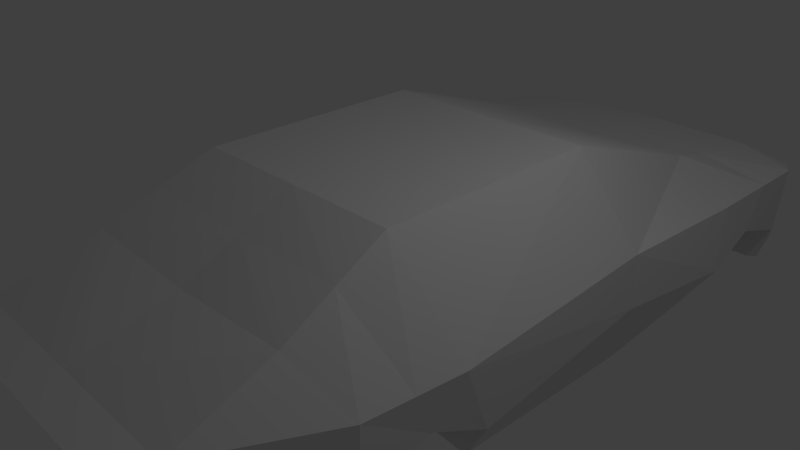 # Source: car.blend  (saved by Blender 2.75.0; exported with 4.5.12 LTS)
import bpy
from mathutils import Matrix  # noqa: F401  (used for matrix-valued properties, if any)

bpy.ops.wm.read_factory_settings(use_empty=True)
scene = bpy.context.scene
scene.name = 'Scene'

# ---- collections
col_collection_1 = bpy.data.collections.new('Collection 1'); scene.collection.children.link(col_collection_1)

# ---- materials (node trees are filled in below, after node groups)
mat_material = bpy.data.materials.new('Material')
mat_material.alpha_threshold = 0.0
mat_material.use_transparent_shadow = False
mat_material.roughness = 0.5
mat_material.line_color = (0.0, 0.0, 0.0, 1.0)

# ---- material node trees

# ---- world
world_world = bpy.data.worlds.new('World'); scene.world = world_world
world_world.color = (0.05088, 0.05088, 0.05088)
world_world.use_sun_shadow = False
world_world.sun_shadow_jitter_overblur = 0.0
world_world.cycles.sampling_method = 'MANUAL'
world_world.cycles.sample_map_resolution = 256

# ---- cameras
cam_camera = bpy.data.cameras.new('Camera')
cam_camera.clip_end = 100.0
cam_camera.lens = 35.0
cam_camera.sensor_width = 32.0
cam_camera.sensor_height = 18.0
cam_camera.ortho_scale = 7.314
cam_camera.dof.focus_distance = 0.0
cam_camera.dof.aperture_fstop = 128.0

# ---- lights
light_lamp = bpy.data.lights.new('Lamp', 'POINT')
light_lamp.transmission_factor = 0.0
light_lamp.cutoff_distance = 30.0
light_lamp.energy = 100.0
light_lamp.shadow_buffer_clip_start = 1.001
light_lamp.shadow_soft_size = 0.1
light_lamp.shadow_maximum_resolution = 0.006
light_lamp.use_absolute_resolution = True
light_lamp.cycles.use_multiple_importance_sampling = False

# ---- meshes
me_cube = bpy.data.meshes.new('Cube')
me_cube.from_pydata([(1.6, 2.057, -1.417), (1.096, -0.3937, -1.436), (1.6, 2.057, 1.366), (1.6, -1.21, 1.366), (1.869, -3.431, -1.434), (1.869, -4.093, 0.2553), (1.306, 3.803, -1.435), (1.6, 4.598, 0.5153), (2.355, 2.057, -1.417), (2.3, -0.7086, -1.436), (2.558, 2.057, 0.1949), (2.746, -1.186, 0.1949), (2.513, -2.412, -1.434), (2.619, -2.5, 0.198), (2.269, 3.833, -1.398), (2.6, 4.206, 0.1322), (1.771, -2.737, 0.6995), (2.384e-07, 2.057, -1.417), (-1.192e-07, -1.011, -1.434), (3.576e-07, 2.057, 1.366), (-7.153e-07, -1.21, 1.366), (-1.073e-06, -3.431, -1.434), (-1.669e-06, -4.093, 0.2553), (9.537e-07, 4.552, -1.435), (1.192e-06, 4.598, 0.4834), (-0.005088, -2.737, 0.6125), (1.306, 5.859, -1.435), (1.6, 6.618, 0.1472), (2.269, 5.902, -1.382), (2.6, 6.092, 0.1311), (1.669e-06, 5.562, -1.435), (1.907e-06, 6.618, 0.1796), (1.6, 6.081, -1.435), (1.6, 7.585, -0.2643), (2.355, 6.081, -1.435), (2.299, 6.718, -0.02899), (2.146e-06, 6.081, -1.435), (2.384e-06, 7.585, -0.2643), (1.869, -3.854, -0.5955), (2.58, 2.057, -0.5722), (2.692, -0.8025, -0.7869), (2.627, -2.557, -0.7897), (2.686, 4.0, -0.7525), (1.064e-06, 4.598, -0.3655), (2.561, 5.952, -0.8376), (1.788e-06, 5.591, -0.4544), (1.6, 7.476, -1.024), (2.299, 6.61, -1.252), (2.265e-06, 7.476, -1.024), (1.558, 3.834, -1.385), (1.558, 5.903, -1.37), (1.591, 4.001, -0.6573), (1.602, 5.954, -0.7423), (1.55e-06, 5.345, 0.3315), (1.311e-06, 5.057, -1.435), (2.6, 5.306, 0.1317), (1.6, 5.345, 0.3153), (1.306, 4.831, -1.435), (2.623, 4.901, -0.4616), (1.426e-06, 5.095, -0.41), (1.558, 4.869, -1.378), (1.592, 4.902, -0.3663), (1.6, -2.297, -1.394), (1.828, -0.7032, -1.388), (1.906, -0.7276, -0.7048), (1.768, -2.457, -0.7076), (1.686, -1.973, 1.033), (0.8863, -2.115, -1.434), (2.683, -1.843, 0.1965), (-5.96e-07, -1.501, -1.434), (-0.002545, -1.973, 0.9891), (2.653, -1.629, -0.376), (1.631, -1.516, -1.394), (1.921, -1.594, -0.2939), (1.167, -3.968, -0.6286), (1.566, -4.605, 0.2222), (1.167, -3.545, -1.467), (-1.073e-06, -3.545, -1.467), (-1.669e-06, -4.605, 0.2222), (0.5686, -4.091, -0.6705), (0.5686, -4.52, -0.001579), (0.5686, -3.668, -1.509), (-1.073e-06, -3.668, -1.509), (-1.669e-06, -4.52, -0.001579), (0.5686, -3.992, -0.657), (0.5686, -4.338, -0.2223), (0.5686, -3.907, -1.069), (-1.043e-06, -3.907, -1.069), (-1.639e-06, -4.338, -0.2223), (0.5686, -3.386, -0.603), (0.5686, -3.439, -0.2395), (0.5686, -3.3, -1.015), (-1.043e-06, -3.3, -1.015), (-1.639e-06, -3.439, -0.2395), (-1.311e-06, -3.386, -0.603)], [], [(67, 72, 62, 4), (66, 16, 13, 68), (56, 55, 29, 27), (7, 2, 10, 15), (69, 67, 4, 21), (19, 2, 7, 24), (39, 10, 11, 40), (39, 8, 14, 42), (71, 68, 13, 41), (2, 3, 11, 10), (13, 16, 5), (6, 49, 0), (38, 4, 12, 41), (1, 0, 8, 9), (0, 17, 23, 6), (59, 53, 31, 45), (5, 22, 78, 75), (2, 19, 20, 3), (0, 1, 18, 17), (70, 25, 16, 66), (16, 25, 22, 5), (45, 31, 37, 48), (50, 32, 34, 28), (57, 54, 30, 26), (42, 14, 49, 51), (53, 56, 27, 31), (46, 33, 35, 47), (46, 32, 36, 48), (26, 30, 36, 32), (44, 28, 34, 47), (27, 29, 35, 33), (31, 27, 33, 37), (29, 44, 47, 35), (33, 46, 48, 37), (32, 46, 47, 34), (55, 58, 44, 29), (30, 45, 48, 36), (38, 5, 75, 74), (54, 59, 45, 30), (5, 38, 41, 13), (41, 12, 62, 65), (10, 39, 42, 15), (8, 39, 40, 9), (61, 60, 50, 52), (58, 42, 51, 61), (28, 44, 52, 50), (8, 0, 49, 14), (60, 57, 26, 50), (32, 50, 26), (49, 6, 57, 60), (44, 58, 61, 52), (51, 49, 60, 61), (23, 43, 59, 54), (15, 42, 58, 55), (24, 7, 56, 53), (6, 23, 54, 57), (43, 24, 53, 59), (7, 15, 55, 56), (72, 73, 65, 62), (4, 62, 12), (9, 40, 64, 63), (71, 41, 65, 73), (40, 71, 73, 64), (63, 64, 73, 72), (20, 70, 66, 3), (40, 11, 68, 71), (18, 1, 67, 69), (3, 66, 68, 11), (1, 63, 72, 67), (9, 63, 1), (4, 38, 74, 76), (21, 4, 76, 77), (80, 83, 88, 85), (81, 79, 84, 86), (77, 76, 81, 82), (76, 74, 79, 81), (75, 78, 83, 80), (74, 75, 80, 79), (84, 85, 90, 89), (79, 80, 85, 84), (82, 81, 86, 87), (89, 90, 93, 94), (91, 89, 94, 92), (87, 86, 91, 92), (86, 84, 89, 91), (85, 88, 93, 90)])
me_cube.materials.append(mat_material)
me_cube.use_remesh_preserve_volume = False
me_cube.use_remesh_preserve_attributes = False
me_cube.use_mirror_vertex_groups = False
me_cube.update()

# ---- objects
ob_m_car = bpy.data.objects.new('m_car', me_cube)
ob_lamp = bpy.data.objects.new('Lamp', light_lamp)
ob_camera = bpy.data.objects.new('Camera', cam_camera)

# ---- transforms, parenting, visibility, modifiers, constraints
ob_m_car.location = (0.0, 0.0, 0.0)
ob_m_car.lock_rotations_4d = False
ob_m_car.empty_display_type = 'ARROWS'
ob_m_car.lineart.crease_threshold = 0.0
_m = ob_m_car.modifiers.new('Mirror', 'MIRROR')
ob_lamp.location = (4.076, 1.005, 5.904)
ob_lamp.rotation_euler = (0.6503, 0.05522, 1.866)
ob_lamp.lock_rotations_4d = False
ob_lamp.empty_display_type = 'ARROWS'
ob_lamp.color = (0.0, 0.0, 0.0, 0.0)
ob_lamp.lineart.crease_threshold = 0.0
ob_camera.location = (7.481, -6.508, 5.344)
ob_camera.rotation_euler = (1.109, 0.01082, 0.8149)
ob_camera.lock_rotations_4d = False
ob_camera.empty_display_type = 'ARROWS'
ob_camera.color = (0.0, 0.0, 0.0, 0.0)
ob_camera.display_type = 'WIRE'
ob_camera.lineart.crease_threshold = 0.0

# ---- collection membership
col_collection_1.objects.link(ob_m_car)
col_collection_1.objects.link(ob_lamp)
col_collection_1.objects.link(ob_camera)

# ---- scene / render settings (as saved in the file)
scene.camera = ob_camera
scene.frame_start = 1; scene.frame_end = 250; scene.frame_set(67)
scene.render.engine = 'BLENDER_EEVEE_NEXT'
scene.render.resolution_percentage = 50
scene.render.dither_intensity = 0.0
scene.cycles.use_denoising = False
scene.cycles.samples = 10
scene.cycles.sampling_pattern = 'TABULATED_SOBOL'
scene.cycles.light_sampling_threshold = 0.0
scene.cycles.use_adaptive_sampling = False
scene.cycles.use_light_tree = False
scene.cycles.blur_glossy = 0.0
scene.cycles.pixel_filter_type = 'GAUSSIAN'
scene.cycles.sample_clamp_indirect = 0.0
scene.view_settings.view_transform = 'Standard'
bpy.context.view_layer.update()
